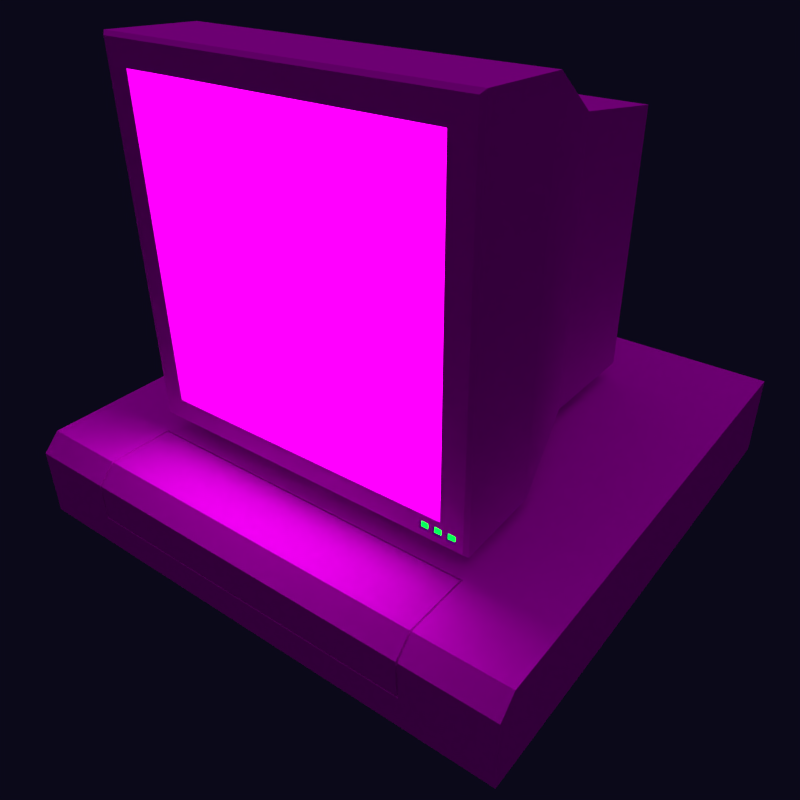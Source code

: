 # Source: Computer.blend  (saved by Blender 2.76.0; exported with 4.5.12 LTS)
import bpy
from mathutils import Matrix  # noqa: F401  (used for matrix-valued properties, if any)

bpy.ops.wm.read_factory_settings(use_empty=True)
scene = bpy.context.scene
scene.name = 'Scene'

# ---- collections
col_collection_1 = bpy.data.collections.new('Collection 1'); scene.collection.children.link(col_collection_1)

# ---- images (referenced by path relative to the original .blend; pixels are not part of the script)
import os
ASSET_DIR = os.environ.get("B2B_ASSET_DIR", "")  # directory of the original .blend (textures are referenced by path, not embedded)
HERE = os.path.dirname(os.path.abspath(__file__))  # packed textures are extracted next to this script under _unpacked/

def load_image(name, relpath, width, height, colorspace="sRGB"):
    """Load a texture the original file referenced (path relative to the .blend, or extracted next to this script)."""
    p = next((c for c in (os.path.join(HERE, relpath), os.path.join(ASSET_DIR, relpath)) if relpath and os.path.exists(c)), "")
    if p:
        img = bpy.data.images.load(p, check_existing=True)
        img.name = name
    else:  # same state as the original file: an image datablock whose file is absent (Cycles renders it pink)
        img = bpy.data.images.new(name, width, height)
        img.source = "FILE"
        img.filepath = "//" + (relpath or name)
    img.colorspace_settings.name = colorspace
    return img
img_texture_png = load_image('Texture.png', 'Texture.png', 1024, 1024, 'sRGB')
img_placeholdertexture = load_image('PlaceholderTexture', 'PlaceholderTexture.png', 1024, 1024, 'sRGB')

# ---- materials (node trees are filled in below, after node groups)
mat_computermaterial = bpy.data.materials.new('ComputerMaterial')
mat_computermaterial.alpha_threshold = 0.0
mat_computermaterial.roughness = 0.5
mat_monitorled = bpy.data.materials.new('MonitorLED')
mat_monitorled.alpha_threshold = 0.0
mat_monitorled.roughness = 0.5
mat_placeholdermaterial = bpy.data.materials.new('PlaceholderMaterial')
mat_placeholdermaterial.alpha_threshold = 0.0
mat_placeholdermaterial.roughness = 0.5
mat_placeholdermaterial.line_color = (0.0, 0.0, 0.0, 1.0)

# ---- material node trees
mat_computermaterial.use_nodes = True; mat_computermaterial.node_tree.nodes.clear()
_N = mat_computermaterial.node_tree.nodes; _L = mat_computermaterial.node_tree.links
n0 = _N.new('ShaderNodeOutputMaterial'); n0.name = 'Material Output'; n0.location = (300, 300)
n1 = _N.new('ShaderNodeBsdfDiffuse'); n1.name = 'Diffuse BSDF'; n1.location = (10, 300)
n2 = _N.new('ShaderNodeTexImage'); n2.name = 'Image Texture'; n2.location = (-180, 300)
n2.width = 140
n2.image = img_texture_png
_L.new(n1.outputs[0], n0.inputs[0])
_L.new(n2.outputs[0], n1.inputs[0])
n0.is_active_output = True
mat_monitorled.use_nodes = True; mat_monitorled.node_tree.nodes.clear()
_N = mat_monitorled.node_tree.nodes; _L = mat_monitorled.node_tree.links
n0 = _N.new('ShaderNodeOutputMaterial'); n0.name = 'Material Output'; n0.location = (300, 300)
n1 = _N.new('ShaderNodeEmission'); n1.name = 'Emission'; n1.location = (10, 300)
n1.inputs[0].default_value = (0.0, 0.8, 0.009992, 1.0)
n1.inputs[1].default_value = 10.0
_L.new(n1.outputs[0], n0.inputs[0])
n0.is_active_output = True
mat_placeholdermaterial.use_nodes = True; mat_placeholdermaterial.node_tree.nodes.clear()
_N = mat_placeholdermaterial.node_tree.nodes; _L = mat_placeholdermaterial.node_tree.links
n0 = _N.new('ShaderNodeOutputMaterial'); n0.name = 'Material Output'; n0.location = (300, 300)
n1 = _N.new('ShaderNodeTexImage'); n1.name = 'Image Texture'; n1.location = (-180, 300)
n1.width = 140
n1.image = img_placeholdertexture
n2 = _N.new('ShaderNodeEmission'); n2.name = 'Emission'; n2.location = (10, 300)
n2.inputs[1].default_value = 3.0
_L.new(n2.outputs[0], n0.inputs[0])
_L.new(n1.outputs[0], n2.inputs[0])
n0.is_active_output = True

# ---- world
world_world = bpy.data.worlds.new('World'); scene.world = world_world
world_world.use_nodes = True; world_world.node_tree.nodes.clear()
_N = world_world.node_tree.nodes; _L = world_world.node_tree.links
n0 = _N.new('ShaderNodeOutputWorld'); n0.name = 'World Output'; n0.location = (300, 300)
n1 = _N.new('ShaderNodeBackground'); n1.name = 'Background'; n1.location = (10, 300)
n1.inputs[0].default_value = (0.3255, 0.2652, 1.0, 1.0)
n1.inputs[1].default_value = 0.01
_L.new(n1.outputs[0], n0.inputs[0])
n0.is_active_output = True
world_world.color = (0.4575, 0.4575, 0.4575)
world_world.use_sun_shadow = False
world_world.sun_shadow_jitter_overblur = 0.0
world_world.cycles.sampling_method = 'MANUAL'
world_world.cycles.sample_map_resolution = 256

# ---- cameras
cam_camera_001 = bpy.data.cameras.new('Camera.001')
cam_camera_001.type = 'ORTHO'
cam_camera_001.clip_end = 100.0
cam_camera_001.lens = 35.0
cam_camera_001.sensor_width = 32.0
cam_camera_001.sensor_height = 18.0
cam_camera_001.display_size = 2.0
cam_camera_001.dof.focus_distance = 0.0
cam_camera = bpy.data.cameras.new('Camera')
cam_camera.clip_end = 100.0
cam_camera.lens = 35.0
cam_camera.sensor_width = 32.0
cam_camera.sensor_height = 18.0
cam_camera.ortho_scale = 7.314
cam_camera.dof.focus_distance = 0.0

# ---- lights
light_sun = bpy.data.lights.new('Sun', 'SUN')
light_sun.color = (0.9312, 0.7121, 1.0)
light_sun.transmission_factor = 0.0
light_sun.angle = 1.571
light_sun.energy = 0.5
light_sun.shadow_buffer_clip_start = 0.5
light_sun.shadow_soft_size = 1.0
light_sun.shadow_cascade_max_distance = 1000.0
light_sun.cycles.use_multiple_importance_sampling = False

# ---- meshes
me_cube_006 = bpy.data.meshes.new('Cube.006')
me_cube_006.from_pydata([(1.0, -0.2, -0.2), (-1.0, -0.2, -0.2), (1.0, 0.2, 0.2), (-1.0, 0.2, 0.2)], [], [(1, 0, 2, 3)])
_uv = me_cube_006.uv_layers.new(name='UVMap')
_uv.uv.foreach_set('vector', [0.0, 0.0, 0.0, 0.0, 0.0, 0.0, 0.0, 0.0])
me_cube_006.materials.append(mat_computermaterial)
me_cube_006.use_remesh_preserve_volume = False
me_cube_006.use_remesh_preserve_attributes = False
me_cube_006.use_mirror_vertex_groups = False
me_cube_006.update()
me_cube_005 = bpy.data.meshes.new('Cube.005')
me_cube_005.from_pydata([(0.9381, -0.98, 0.06191), (0.9381, -0.98, 0.1036), (0.8964, -0.98, 0.1036), (0.9381, -0.98, 0.05355), (0.8881, -0.98, 0.05355), (0.8881, -0.98, 0.1036)], [], [(3, 0, 1, 2, 5, 4)])
_uv = me_cube_005.uv_layers.new(name='UVMap')
_uv.uv.foreach_set('vector', [0.04233, 0.8927, 0.04255, 0.8929, 0.04249, 0.8924, 0.04311, 0.8934, 0.043, 0.8934, 0.0417, 0.8928])
me_cube_005.materials.append(mat_monitorled)
me_cube_005.use_remesh_preserve_volume = False
me_cube_005.use_remesh_preserve_attributes = False
me_cube_005.use_mirror_vertex_groups = False
me_cube_005.update()
me_cube_000 = bpy.data.meshes.new('Cube.000')
me_cube_000.from_pydata([(0.8131, -0.98, 0.05355), (0.8131, -0.98, 0.1036), (0.8631, -0.98, 0.05355), (0.8631, -0.98, 0.1036)], [], [(1, 0, 2, 3)])
_uv = me_cube_000.uv_layers.new(name='UVMap')
_uv.uv.foreach_set('vector', [0.042, 0.8935, 0.04075, 0.8928, 0.04138, 0.8928, 0.04268, 0.8934])
me_cube_000.materials.append(mat_monitorled)
me_cube_000.use_remesh_preserve_volume = False
me_cube_000.use_remesh_preserve_attributes = False
me_cube_000.use_mirror_vertex_groups = False
me_cube_000.update()
me_cube_004 = bpy.data.meshes.new('Cube.004')
me_cube_004.from_pydata([(0.7408, -0.98, 0.1036), (0.7908, -0.98, 0.1036), (0.7408, -0.98, 0.05355), (0.7908, -0.98, 0.05355)], [], [(1, 0, 2, 3)])
_uv = me_cube_004.uv_layers.new(name='UVMap')
_uv.uv.foreach_set('vector', [0.04168, 0.8935, 0.04096, 0.8935, 0.03985, 0.8928, 0.04047, 0.8928])
me_cube_004.materials.append(mat_monitorled)
me_cube_004.use_remesh_preserve_volume = False
me_cube_004.use_remesh_preserve_attributes = False
me_cube_004.use_mirror_vertex_groups = False
me_cube_004.update()
me_cube_003 = bpy.data.meshes.new('Cube.003')
me_cube_003.from_pydata([(-0.8563, -0.875, -0.8563), (-0.8563, -0.875, 0.8563), (0.8563, -0.875, 0.8563), (0.8563, -0.875, -0.8563)], [], [(2, 1, 0, 3)])
_uv = me_cube_003.uv_layers.new(name='UVMap')
_uv.uv.foreach_set('vector', [1.0, 1.0, 0.0, 1.0, 0.0, 0.0, 1.0, 0.0])
me_cube_003.materials.append(mat_placeholdermaterial)
me_cube_003.use_remesh_preserve_volume = False
me_cube_003.use_remesh_preserve_attributes = False
me_cube_003.use_mirror_vertex_groups = False
me_cube_003.update()
me_cube_002 = bpy.data.meshes.new('Cube.002')
me_cube_002.from_pydata([(-0.8563, -1.0, 0.1437), (-0.8563, -1.0, 1.856), (-0.7323, 1.0, 0.0), (-0.7323, 1.0, 1.529), (0.8563, -1.0, 0.1437), (0.8563, -1.0, 1.856), (0.7323, 1.0, 0.0), (0.7323, 1.0, 1.529), (-0.8563, -0.875, 0.1437), (-0.8563, -0.875, 1.856), (0.8563, -0.875, 1.856), (0.8563, -0.875, 0.1437), (-0.9876, -0.4624, 1.97), (-0.9876, -0.4624, 0.0), (0.9876, -0.4624, 1.97), (0.9876, -0.4624, 0.0), (-0.7241, 0.3362, 1.626), (0.7241, 0.3362, 0.0), (-0.7241, 0.3362, 0.0), (0.7241, 0.3362, 1.626), (0.7908, -1.0, 0.1036), (0.7408, -1.0, 0.1036), (0.7408, -1.0, 0.05355), (0.7908, -1.0, 0.05355), (0.8131, -1.0, 0.1036), (0.8131, -1.0, 0.05355), (0.8631, -1.0, 0.05355), (0.8631, -1.0, 0.1036), (0.8964, -1.0, 0.1036), (0.9381, -1.0, 0.06191), (0.9381, -1.0, 0.1036), (0.9381, -1.0, 0.05355), (0.8881, -1.0, 0.05355), (0.8881, -1.0, 0.1036), (0.7408, -0.98, 0.1036), (0.7908, -0.98, 0.1036), (0.7408, -0.98, 0.05355), (0.7908, -0.98, 0.05355), (0.8131, -0.98, 0.05355), (0.8131, -0.98, 0.1036), (0.8631, -0.98, 0.05355), (0.8631, -0.98, 0.1036), (0.9381, -0.98, 0.06191), (0.9381, -0.98, 0.1036), (0.8964, -0.98, 0.1036), (0.9381, -0.98, 0.05355), (0.8881, -0.98, 0.05355), (0.8881, -0.98, 0.1036), (-0.9995, -0.98, 0.0), (-0.98, -1.0, 0.02), (-0.98, -1.0, 1.98), (-0.9995, -0.98, 1.999), (0.9995, -0.98, 1.999), (0.98, -1.0, 1.98), (0.98, -1.0, 0.02), (0.9995, -0.98, 0.0)], [], [(16, 3, 2, 18), (3, 7, 6, 2), (5, 4, 28, 30, 29, 54, 53), (5, 1, 9, 10), (18, 2, 6, 17), (19, 7, 3, 16), (14, 52, 55, 15), (22, 54, 26, 25, 24, 20, 23), (54, 29, 31, 32, 33, 28, 4, 20, 24, 27, 26), (0, 1, 50, 49), (1, 0, 8, 9), (0, 4, 11, 8), (4, 5, 10, 11), (1, 5, 53, 50), (4, 0, 49, 54, 22, 21, 20), (19, 14, 15, 17), (48, 13, 15, 55), (7, 19, 17, 6), (14, 19, 16, 12), (13, 18, 17, 15), (12, 16, 18, 13), (29, 30, 43, 42), (23, 20, 35, 37), (22, 23, 37, 36), (30, 28, 44, 43), (24, 25, 38, 39), (31, 29, 42, 45), (25, 26, 40, 38), (20, 21, 34, 35), (32, 31, 45, 46), (21, 22, 36, 34), (33, 32, 46, 47), (26, 27, 41, 40), (28, 33, 47, 44), (27, 24, 39, 41), (52, 14, 12, 51), (49, 50, 51, 48), (53, 54, 55, 52), (52, 51, 50, 53), (48, 55, 54, 49), (51, 12, 13, 48)])
_uv = me_cube_002.uv_layers.new(name='UVMap')
_uv.uv.foreach_set('vector', [0.02564, 0.8789, 0.0277, 0.8813, 0.02963, 0.8833, 0.02697, 0.8855, 0.0277, 0.8813, 0.03022, 0.8796, 0.03201, 0.881, 0.02963, 0.8833, 0.04087, 0.8675, 0.04365, 0.894, 0.04311, 0.8934, 0.04249, 0.8924, 0.04255, 0.8929, 0.04207, 0.8924, 0.03935, 0.869, 0.04087, 0.8675, 0.01733, 0.8694, 0.01571, 0.8675, 0.04283, 0.8657, 0.02697, 0.8855, 0.02963, 0.8833, 0.03201, 0.881, 0.03435, 0.8837, 0.03233, 0.8772, 0.03022, 0.8796, 0.0277, 0.8813, 0.02564, 0.8789, 0.03444, 0.8747, 0.0385, 0.87, 0.04119, 0.8915, 0.03669, 0.8864, 0.03985, 0.8928, 0.04206, 0.8924, 0.04138, 0.8928, 0.04075, 0.8928, 0.042, 0.8935, 0.04168, 0.8935, 0.04047, 0.8928, 0.04207, 0.8924, 0.04255, 0.8929, 0.04233, 0.8927, 0.0417, 0.8928, 0.043, 0.8934, 0.04311, 0.8934, 0.04365, 0.894, 0.04168, 0.8935, 0.042, 0.8935, 0.04268, 0.8934, 0.04138, 0.8928, 0.01676, 0.8944, 0.01733, 0.8694, 0.01874, 0.8709, 0.01833, 0.893, 0.01733, 0.8694, 0.01676, 0.8944, 0.01474, 0.896, 0.01571, 0.8675, 0.01676, 0.8944, 0.04365, 0.894, 0.04544, 0.896, 0.01474, 0.896, 0.04365, 0.894, 0.04087, 0.8675, 0.04283, 0.8657, 0.04544, 0.896, 0.01733, 0.8694, 0.04087, 0.8675, 0.03935, 0.869, 0.01874, 0.8709, 0.04365, 0.894, 0.01676, 0.8944, 0.01833, 0.893, 0.04203, 0.8924, 0.03985, 0.8928, 0.04096, 0.8935, 0.04168, 0.8935, 0.03233, 0.8772, 0.03444, 0.8747, 0.03669, 0.8864, 0.03435, 0.8837, 0.01918, 0.8921, 0.02431, 0.8878, 0.03669, 0.8864, 0.04119, 0.8915, 0.03022, 0.8796, 0.03233, 0.8772, 0.03435, 0.8837, 0.03201, 0.881, 0.03444, 0.8747, 0.03233, 0.8772, 0.02564, 0.8789, 0.02358, 0.8764, 0.02431, 0.8878, 0.02697, 0.8855, 0.03435, 0.8837, 0.03669, 0.8864, 0.02358, 0.8764, 0.02564, 0.8789, 0.02697, 0.8855, 0.02431, 0.8878, 0.04255, 0.8929, 0.04249, 0.8924, 0.04249, 0.8924, 0.04255, 0.8929, 0.04047, 0.8928, 0.04168, 0.8935, 0.04168, 0.8935, 0.04047, 0.8928, 0.03985, 0.8928, 0.04047, 0.8928, 0.04047, 0.8928, 0.03985, 0.8928, 0.04249, 0.8924, 0.04311, 0.8934, 0.04311, 0.8934, 0.04249, 0.8924, 0.042, 0.8935, 0.04075, 0.8928, 0.04075, 0.8928, 0.042, 0.8935, 0.04233, 0.8927, 0.04255, 0.8929, 0.04255, 0.8929, 0.04233, 0.8927, 0.04075, 0.8928, 0.04138, 0.8928, 0.04138, 0.8928, 0.04075, 0.8928, 0.04168, 0.8935, 0.04096, 0.8935, 0.04096, 0.8935, 0.04168, 0.8935, 0.0417, 0.8928, 0.04233, 0.8927, 0.04233, 0.8927, 0.0417, 0.8928, 0.04096, 0.8935, 0.03985, 0.8928, 0.03985, 0.8928, 0.04096, 0.8935, 0.043, 0.8934, 0.0417, 0.8928, 0.0417, 0.8928, 0.043, 0.8934, 0.04138, 0.8928, 0.04268, 0.8934, 0.04268, 0.8934, 0.04138, 0.8928, 0.04311, 0.8934, 0.043, 0.8934, 0.043, 0.8934, 0.04311, 0.8934, 0.04268, 0.8934, 0.042, 0.8935, 0.042, 0.8935, 0.04268, 0.8934, 0.0385, 0.87, 0.03444, 0.8747, 0.02358, 0.8764, 0.0196, 0.8717, 0.01833, 0.893, 0.01874, 0.8709, 0.0196, 0.8717, 0.01918, 0.8921, 0.03935, 0.869, 0.04207, 0.8924, 0.04119, 0.8915, 0.0385, 0.87, 0.0385, 0.87, 0.0196, 0.8717, 0.01874, 0.8709, 0.03935, 0.869, 0.01918, 0.8921, 0.04119, 0.8915, 0.04203, 0.8924, 0.01833, 0.893, 0.0196, 0.8717, 0.02358, 0.8764, 0.02431, 0.8878, 0.01918, 0.8921])
me_cube_002.materials.append(mat_computermaterial)
me_cube_002.use_remesh_preserve_volume = False
me_cube_002.use_remesh_preserve_attributes = False
me_cube_002.use_mirror_vertex_groups = False
me_cube_002.update()
me_cube_001 = bpy.data.meshes.new('Cube.001')
me_cube_001.from_pydata([(-1.5, -1.5, -0.5), (-1.5, 1.5, -0.5), (-1.5, 1.5, 0.0), (1.5, -1.5, -0.5), (1.5, 1.5, -0.5), (1.5, 1.5, 0.0), (-1.5, -1.5, -0.1), (-1.5, -1.4, 0.0), (1.5, -1.4, 0.0), (1.5, -1.5, -0.1), (-0.99, -1.4, 0.0), (0.99, -1.4, -8.929e-09), (0.99, -1.5, -0.1), (-0.99, -1.5, -0.1), (-0.99, -1.031, 0.0), (0.99, -1.031, 0.0), (-0.99, -1.5, -0.3076), (0.99, -1.5, -0.3076), (1.0, -1.5, -0.1), (1.0, -1.4, 0.0), (-1.0, -1.4, 0.0), (-1.0, -1.5, -0.1), (-1.0, -1.021, 0.0), (1.0, -1.021, 0.0), (-1.0, -1.5, -0.3176), (1.0, -1.5, -0.3176), (1.0, -1.482, -0.1077), (1.0, -1.392, -0.01848), (-1.0, -1.392, -0.01848), (-1.0, -1.482, -0.1077), (-1.0, -1.021, -0.02), (1.0, -1.021, -0.02), (-1.0, -1.48, -0.3176), (1.0, -1.48, -0.3176), (0.99, -1.482, -0.1077), (0.99, -1.392, -0.01848), (-0.99, -1.392, -0.01848), (-0.99, -1.482, -0.1077), (-0.99, -1.031, -0.02), (0.99, -1.031, -0.02), (-0.99, -1.48, -0.3076), (0.99, -1.48, -0.3076)], [], [(11, 15, 14, 10), (2, 5, 4, 1), (6, 7, 2, 1, 0), (0, 1, 4, 3), (5, 8, 9, 3, 4), (21, 20, 7, 6), (9, 18, 25, 24, 21, 6, 0, 3), (9, 8, 19, 18), (8, 5, 2, 7, 20, 22, 23, 19), (12, 11, 10, 13), (12, 13, 16, 17), (25, 18, 26, 33), (17, 16, 40, 41), (24, 25, 33, 32), (16, 13, 37, 40), (21, 24, 32, 29), (15, 11, 35, 39), (19, 23, 31, 27), (14, 15, 39, 38), (35, 34, 26, 27), (37, 36, 28, 29), (36, 38, 30, 28), (38, 39, 31, 30), (39, 35, 27, 31), (40, 37, 29, 32), (41, 40, 32, 33), (34, 41, 33, 26), (18, 19, 27, 26), (12, 17, 41, 34), (11, 12, 34, 35), (20, 21, 29, 28), (13, 10, 36, 37), (22, 20, 28, 30), (10, 14, 38, 36), (23, 22, 30, 31)])
_uv = me_cube_001.uv_layers.new(name='UVMap')
_uv.uv.foreach_set('vector', [0.02101, 0.9681, 0.02269, 0.9681, 0.02269, 0.9771, 0.02101, 0.9771, 0.04786, 0.9521, 0.04786, 0.9658, 0.04559, 0.9658, 0.04559, 0.9521, 0.04149, 0.9658, 0.04103, 0.9653, 0.04103, 0.9521, 0.04331, 0.9521, 0.04331, 0.9658, 0.03421, 0.9658, 0.04786, 0.9658, 0.04786, 0.9794, 0.03421, 0.9794, 0.04331, 0.9658, 0.04331, 0.9526, 0.04376, 0.9521, 0.04559, 0.9521, 0.04559, 0.9658, 0.02055, 0.9772, 0.02101, 0.9772, 0.02101, 0.9794, 0.02055, 0.9794, 0.03921, 0.9658, 0.03921, 0.9635, 0.0402, 0.9635, 0.0402, 0.9544, 0.03921, 0.9544, 0.03921, 0.9521, 0.04103, 0.9521, 0.04103, 0.9658, 0.02055, 0.9658, 0.02101, 0.9658, 0.02101, 0.9681, 0.02055, 0.9681, 0.02101, 0.9658, 0.03421, 0.9658, 0.03421, 0.9794, 0.02101, 0.9794, 0.02101, 0.9772, 0.02273, 0.9772, 0.02273, 0.9681, 0.02101, 0.9681, 0.02055, 0.9681, 0.02101, 0.9681, 0.02101, 0.9771, 0.02055, 0.9771, 0.03921, 0.9635, 0.03921, 0.9545, 0.04016, 0.9545, 0.04016, 0.9635, 0.1793, 0.954, 0.1659, 0.9644, 0.1654, 0.963, 0.1777, 0.9533, 0.1754, 0.9524, 0.1738, 0.885, 0.1747, 0.8843, 0.1769, 0.953, 0.1768, 0.8831, 0.1793, 0.954, 0.1777, 0.9533, 0.1756, 0.8839, 0.1738, 0.885, 0.1638, 0.8811, 0.164, 0.8798, 0.1747, 0.8843, 0.1643, 0.8782, 0.1768, 0.8831, 0.1756, 0.8839, 0.1641, 0.8793, 0.1418, 0.9477, 0.1572, 0.9617, 0.1568, 0.9629, 0.1408, 0.9481, 0.1562, 0.9646, 0.1389, 0.9489, 0.14, 0.9484, 0.1566, 0.9634, 0.1418, 0.8883, 0.1418, 0.9477, 0.1408, 0.9481, 0.1407, 0.8878, 0.1568, 0.9629, 0.1651, 0.9624, 0.1654, 0.963, 0.1566, 0.9634, 0.164, 0.8798, 0.1568, 0.8802, 0.1567, 0.8797, 0.1641, 0.8793, 0.1568, 0.8802, 0.1407, 0.8878, 0.1401, 0.8875, 0.1567, 0.8797, 0.1407, 0.8878, 0.1408, 0.9481, 0.14, 0.9484, 0.1401, 0.8875, 0.1408, 0.9481, 0.1568, 0.9629, 0.1566, 0.9634, 0.14, 0.9484, 0.1747, 0.8843, 0.164, 0.8798, 0.1641, 0.8793, 0.1756, 0.8839, 0.1769, 0.953, 0.1747, 0.8843, 0.1756, 0.8839, 0.1777, 0.9533, 0.1651, 0.9624, 0.1769, 0.953, 0.1777, 0.9533, 0.1654, 0.963, 0.1659, 0.9644, 0.1562, 0.9646, 0.1566, 0.9634, 0.1654, 0.963, 0.1646, 0.961, 0.1754, 0.9524, 0.1769, 0.953, 0.1651, 0.9624, 0.1572, 0.9617, 0.1646, 0.961, 0.1651, 0.9624, 0.1568, 0.9629, 0.1565, 0.8788, 0.1643, 0.8782, 0.1641, 0.8793, 0.1567, 0.8797, 0.1638, 0.8811, 0.157, 0.8812, 0.1568, 0.8802, 0.164, 0.8798, 0.1388, 0.8869, 0.1565, 0.8788, 0.1567, 0.8797, 0.1401, 0.8875, 0.157, 0.8812, 0.1418, 0.8883, 0.1407, 0.8878, 0.1568, 0.8802, 0.1389, 0.9489, 0.1388, 0.8869, 0.1401, 0.8875, 0.14, 0.9484])
me_cube_001.materials.append(mat_computermaterial)
me_cube_001.use_remesh_preserve_volume = False
me_cube_001.use_remesh_preserve_attributes = False
me_cube_001.use_mirror_vertex_groups = False
me_cube_001.update()

# ---- objects
ob_projection1mesh = bpy.data.objects.new('Projection1Mesh', me_cube_006)
ob_projection1camera = bpy.data.objects.new('Projection1Camera', cam_camera_001)
ob_monitorled3 = bpy.data.objects.new('MonitorLED3', me_cube_005)
ob_monitorled2 = bpy.data.objects.new('MonitorLED2', me_cube_000)
ob_monitorled1 = bpy.data.objects.new('MonitorLED1', me_cube_004)
ob_sun = bpy.data.objects.new('Sun', light_sun)
ob_screen = bpy.data.objects.new('Screen', me_cube_003)
ob_monitor = bpy.data.objects.new('Monitor', me_cube_002)
ob_case = bpy.data.objects.new('Case', me_cube_001)
ob_camera = bpy.data.objects.new('Camera', cam_camera)

# ---- transforms, parenting, visibility, modifiers, constraints
ob_projection1mesh.location = (0.0, -2.349, 0.9727)
ob_projection1mesh.hide_viewport = True
ob_projection1mesh.hide_render = True
ob_projection1mesh.lineart.crease_threshold = 0.0
_vg = ob_projection1mesh.vertex_groups.new(name='InsetBottom')
ob_projection1camera.location = (0.0, -5.506, 2.943)
ob_projection1camera.rotation_euler = (0.7658, -0.0, -0.0)
ob_projection1camera.hide_viewport = True
ob_projection1camera.hide_render = True
ob_projection1camera.lineart.crease_threshold = 0.0
_c = ob_projection1camera.constraints.new('TRACK_TO'); _c.name = 'Track To'
_c.target = ob_projection1mesh
_c.up_axis = 'UP_Z'
ob_monitorled3.location = (0.0, 0.0, 0.1)
ob_monitorled3.lineart.crease_threshold = 0.0
ob_monitorled2.location = (0.0, 0.0, 0.1)
ob_monitorled2.lineart.crease_threshold = 0.0
ob_monitorled1.location = (0.0, 0.0, 0.1)
ob_monitorled1.lineart.crease_threshold = 0.0
ob_sun.location = (-2.164, -5.025, 6.6)
ob_sun.lineart.crease_threshold = 0.0
ob_screen.location = (0.0, 0.0, 1.1)
ob_screen.lineart.crease_threshold = 0.0
ob_monitor.location = (0.0, 0.0, 0.1)
ob_monitor.lineart.crease_threshold = 0.0
ob_case.location = (0.0, 0.0, 0.0)
ob_case.lineart.crease_threshold = 0.0
_vg = ob_case.vertex_groups.new(name='InsetBottom')
ob_camera.location = (2.554, -3.453, 2.735)
ob_camera.rotation_euler = (1.014, 0.01051, 0.6556)
ob_camera.lock_rotations_4d = False
ob_camera.empty_display_type = 'ARROWS'
ob_camera.color = (0.0, 0.0, 0.0, 0.0)
ob_camera.display_type = 'WIRE'
ob_camera.lineart.crease_threshold = 0.0

# ---- collection membership
col_collection_1.objects.link(ob_projection1mesh)
col_collection_1.objects.link(ob_projection1camera)
col_collection_1.objects.link(ob_monitorled3)
col_collection_1.objects.link(ob_monitorled2)
col_collection_1.objects.link(ob_monitorled1)
col_collection_1.objects.link(ob_sun)
col_collection_1.objects.link(ob_screen)
col_collection_1.objects.link(ob_monitor)
col_collection_1.objects.link(ob_case)
col_collection_1.objects.link(ob_camera)

# ---- scene / render settings (as saved in the file)
scene.camera = ob_camera
scene.frame_start = 1; scene.frame_end = 250; scene.frame_set(0)
scene.render.engine = 'CYCLES'
scene.render.resolution_x = 512
scene.render.resolution_y = 512
scene.render.dither_intensity = 0.0
scene.render.film_transparent = True
scene.cycles.use_denoising = False
scene.cycles.samples = 100
scene.cycles.sampling_pattern = 'TABULATED_SOBOL'
scene.cycles.light_sampling_threshold = 0.0
scene.cycles.use_adaptive_sampling = False
scene.cycles.use_light_tree = False
scene.cycles.blur_glossy = 0.0
scene.cycles.pixel_filter_type = 'GAUSSIAN'
scene.cycles.sample_clamp_indirect = 0.0
scene.view_settings.view_transform = 'Standard'
bpy.context.view_layer.update()
